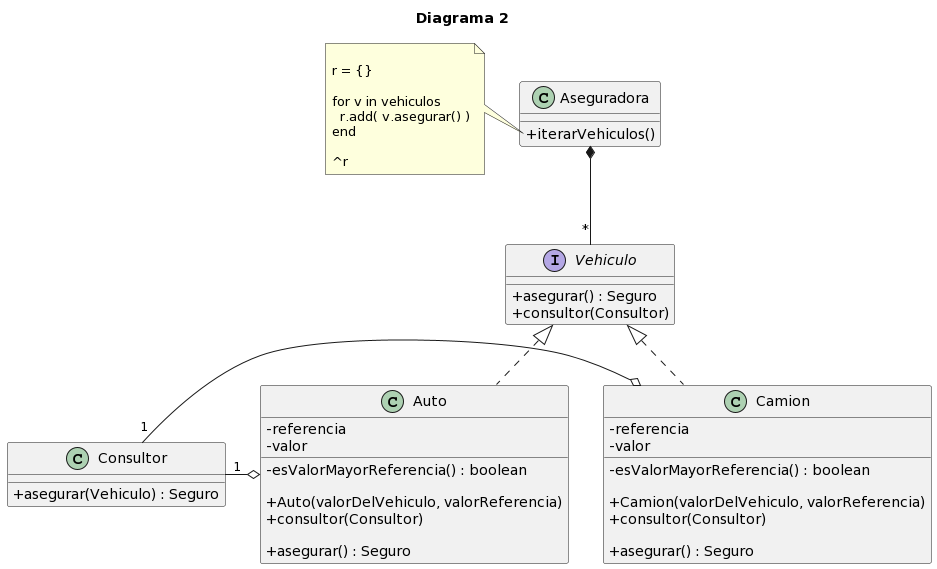

The diagram above was rendered by PlantUML. Its source (embedded in the PNG):
@startuml
skinparam classAttributeIconSize 0

title Diagrama 2

class Aseguradora {

    + iterarVehiculos()
}

note left of Aseguradora::iterarVehiculos

r = {}

for v in vehiculos
  r.add( v.asegurar() )
end

^r
end note

interface Vehiculo {
    + asegurar() : Seguro
    + consultor(Consultor)
}

class Camion {
    - referencia
    - valor

    - esValorMayorReferencia() : boolean

    + Camion(valorDelVehiculo, valorReferencia)
    + consultor(Consultor)

    + asegurar() : Seguro
}

class Auto {
    - referencia
    - valor

    - esValorMayorReferencia() : boolean

    + Auto(valorDelVehiculo, valorReferencia)
    + consultor(Consultor)

    + asegurar() : Seguro
}

class Consultor {

    + asegurar(Vehiculo) : Seguro
}

Consultor "1" -o Camion
Consultor "1" -o Auto

Aseguradora *-- "*" Vehiculo

Vehiculo <|.. Camion
Vehiculo <|.. Auto
@enduml